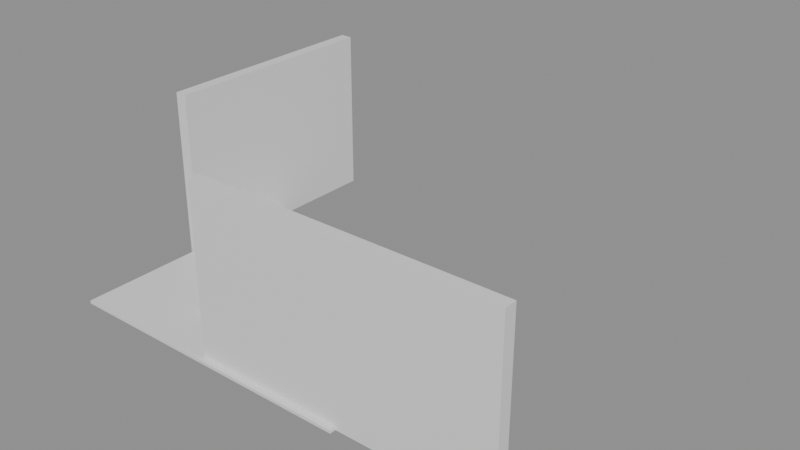 # Source: e0530_after.blend  (saved by Blender 5.2.44; exported with 4.5.12 LTS)
import bpy
from mathutils import Matrix  # noqa: F401  (used for matrix-valued properties, if any)

bpy.ops.wm.read_factory_settings(use_empty=True)
scene = bpy.context.scene
scene.name = 'Scene'

# ---- materials (node trees are filled in below, after node groups)
mat_alfombra = bpy.data.materials.new('Alfombra')
mat_ladrillo = bpy.data.materials.new('Ladrillo')
mat_madera = bpy.data.materials.new('Madera')
mat_tela_gris = bpy.data.materials.new('Tela_Gris')

# ---- material node trees
mat_alfombra.use_nodes = True; mat_alfombra.node_tree.nodes.clear()
_N = mat_alfombra.node_tree.nodes; _L = mat_alfombra.node_tree.links
n0 = _N.new('ShaderNodeBsdfPrincipled'); n0.name = 'Principled BSDF'; n0.location = (-200, 100)
n0.inputs[3].default_value = 1.45
n0.inputs[10].default_value = 0.005
n1 = _N.new('ShaderNodeOutputMaterial'); n1.name = 'Material Output'; n1.location = (200, 100)
_L.new(n0.outputs[0], n1.inputs[0])
n1.is_active_output = True
mat_ladrillo.use_nodes = True; mat_ladrillo.node_tree.nodes.clear()
_N = mat_ladrillo.node_tree.nodes; _L = mat_ladrillo.node_tree.links
n0 = _N.new('ShaderNodeBsdfPrincipled'); n0.name = 'Principled BSDF'; n0.location = (-200, 100)
n0.inputs[3].default_value = 1.45
n0.inputs[10].default_value = 0.005
n1 = _N.new('ShaderNodeOutputMaterial'); n1.name = 'Material Output'; n1.location = (200, 100)
_L.new(n0.outputs[0], n1.inputs[0])
n1.is_active_output = True
mat_madera.use_nodes = True; mat_madera.node_tree.nodes.clear()
_N = mat_madera.node_tree.nodes; _L = mat_madera.node_tree.links
n0 = _N.new('ShaderNodeBsdfPrincipled'); n0.name = 'Principled BSDF'; n0.location = (-200, 100)
n0.inputs[3].default_value = 1.45
n0.inputs[10].default_value = 0.005
n1 = _N.new('ShaderNodeOutputMaterial'); n1.name = 'Material Output'; n1.location = (200, 100)
_L.new(n0.outputs[0], n1.inputs[0])
n1.is_active_output = True
mat_tela_gris.use_nodes = True; mat_tela_gris.node_tree.nodes.clear()
_N = mat_tela_gris.node_tree.nodes; _L = mat_tela_gris.node_tree.links
n0 = _N.new('ShaderNodeBsdfPrincipled'); n0.name = 'Principled BSDF'; n0.location = (-200, 100)
n0.inputs[3].default_value = 1.45
n0.inputs[10].default_value = 0.005
n1 = _N.new('ShaderNodeOutputMaterial'); n1.name = 'Material Output'; n1.location = (200, 100)
_L.new(n0.outputs[0], n1.inputs[0])
n1.is_active_output = True

# ---- meshes
me_piso_salon_mesh = bpy.data.meshes.new('Piso_Salon_mesh')
me_piso_salon_mesh.from_pydata([(0.0, 0.0, 0.0), (5.0, 0.0, 0.0), (5.0, 4.0, 0.0), (0.0, 4.0, 0.0), (0.0, 0.0, 0.05), (5.0, 0.0, 0.05), (5.0, 4.0, 0.05), (0.0, 4.0, 0.05)], [], [(0, 3, 2, 1), (4, 5, 6, 7), (1, 2, 6, 5), (3, 0, 4, 7), (2, 3, 7, 6), (0, 1, 5, 4)])
me_piso_salon_mesh.materials.append(mat_alfombra)
me_piso_salon_mesh.update()
me_muro_fondo_cuerpo_mesh = bpy.data.meshes.new('Muro_Fondo_Cuerpo_mesh')
me_muro_fondo_cuerpo_mesh.from_pydata([(0.0, 0.0, 0.0), (5.0, 0.0, 0.0), (5.0, 0.2, 0.0), (0.0, 0.2, 0.0), (0.0, 0.0, 2.8), (5.0, 0.0, 2.8), (5.0, 0.2, 2.8), (0.0, 0.2, 2.8)], [], [(0, 1, 2, 3), (4, 5, 6, 7), (0, 1, 5, 4), (1, 2, 6, 5), (2, 3, 7, 6), (3, 0, 4, 7)])
me_muro_fondo_cuerpo_mesh.materials.append(mat_ladrillo)
me_muro_fondo_cuerpo_mesh.update()
me_muro_lateral_cuerpo_mesh = bpy.data.meshes.new('Muro_Lateral_Cuerpo_mesh')
me_muro_lateral_cuerpo_mesh.from_pydata([(0.0, 0.0, 0.0), (3.8, 0.0, 0.0), (3.8, 0.2, 0.0), (0.0, 0.2, 0.0), (0.0, 0.0, 2.8), (3.8, 0.0, 2.8), (3.8, 0.2, 2.8), (0.0, 0.2, 2.8)], [], [(0, 1, 2, 3), (4, 5, 6, 7), (0, 1, 5, 4), (1, 2, 6, 5), (2, 3, 7, 6), (3, 0, 4, 7)])
me_muro_lateral_cuerpo_mesh.materials.append(mat_ladrillo)
me_muro_lateral_cuerpo_mesh.update()
me_sofaesquinero_base_mesh = bpy.data.meshes.new('SofaEsquinero_Base_mesh')
me_sofaesquinero_base_mesh.from_pydata([(0.0, 0.0, 0.0), (2.4, 0.0, 0.0), (2.4, 0.9, 0.0), (0.0, 0.9, 0.0), (0.0, 0.0, 0.1), (2.4, 0.0, 0.1), (2.4, 0.9, 0.1), (0.0, 0.9, 0.1)], [], [(0, 1, 2, 3), (4, 5, 6, 7), (0, 1, 5, 4), (1, 2, 6, 5), (2, 3, 7, 6), (3, 0, 4, 7)])
me_sofaesquinero_base_mesh.materials.append(mat_madera)
me_sofaesquinero_base_mesh.update()
me_sofaesquinero_cojin_mesh = bpy.data.meshes.new('SofaEsquinero_Cojin_mesh')
me_sofaesquinero_cojin_mesh.from_pydata([(0.0, 0.0, 0.0), (2.32, 0.0, 0.0), (2.32, 0.82, 0.0), (0.0, 0.82, 0.0), (0.0, 0.0, 0.12), (2.32, 0.0, 0.12), (2.32, 0.82, 0.12), (0.0, 0.82, 0.12)], [], [(0, 1, 2, 3), (4, 5, 6, 7), (0, 1, 5, 4), (1, 2, 6, 5), (2, 3, 7, 6), (3, 0, 4, 7)])
me_sofaesquinero_cojin_mesh.materials.append(mat_tela_gris)
me_sofaesquinero_cojin_mesh.update()
me_sofaesquinero_respaldo_mesh = bpy.data.meshes.new('SofaEsquinero_Respaldo_mesh')
me_sofaesquinero_respaldo_mesh.from_pydata([(0.0, 0.0, 0.0), (2.16, 0.0, 0.0), (2.16, 0.1, 0.0), (0.0, 0.1, 0.0), (0.0, 0.0, 0.4), (2.16, 0.0, 0.4), (2.16, 0.1, 0.4), (0.0, 0.1, 0.4)], [], [(0, 1, 2, 3), (4, 5, 6, 7), (0, 1, 5, 4), (1, 2, 6, 5), (2, 3, 7, 6), (3, 0, 4, 7)])
me_sofaesquinero_respaldo_mesh.materials.append(mat_tela_gris)
me_sofaesquinero_respaldo_mesh.update()
me_sofaesquinero_brazo_izq_mesh = bpy.data.meshes.new('SofaEsquinero_Brazo_Izq_mesh')
me_sofaesquinero_brazo_izq_mesh.from_pydata([(0.0, 0.0, 0.0), (0.12, 0.0, 0.0), (0.12, 0.9, 0.0), (0.0, 0.9, 0.0), (0.0, 0.0, 0.85), (0.12, 0.0, 0.85), (0.12, 0.9, 0.85), (0.0, 0.9, 0.85)], [], [(0, 1, 2, 3), (4, 5, 6, 7), (0, 1, 5, 4), (1, 2, 6, 5), (2, 3, 7, 6), (3, 0, 4, 7)])
me_sofaesquinero_brazo_izq_mesh.materials.append(mat_madera)
me_sofaesquinero_brazo_izq_mesh.update()
me_sofaesquinero_brazo_der_mesh = bpy.data.meshes.new('SofaEsquinero_Brazo_Der_mesh')
me_sofaesquinero_brazo_der_mesh.from_pydata([(0.0, 0.0, 0.0), (0.12, 0.0, 0.0), (0.12, 0.9, 0.0), (0.0, 0.9, 0.0), (0.0, 0.0, 0.85), (0.12, 0.0, 0.85), (0.12, 0.9, 0.85), (0.0, 0.9, 0.85)], [], [(0, 1, 2, 3), (4, 5, 6, 7), (0, 1, 5, 4), (1, 2, 6, 5), (2, 3, 7, 6), (3, 0, 4, 7)])
me_sofaesquinero_brazo_der_mesh.materials.append(mat_madera)
me_sofaesquinero_brazo_der_mesh.update()

# ---- objects
ob_piso_salon_solido = bpy.data.objects.new('Piso_Salon_Solido', me_piso_salon_mesh)
ob_piso_salon = bpy.data.objects.new('Piso_Salon', None)
ob_muro_fondo = bpy.data.objects.new('Muro_Fondo', None)
ob_muro_fondo_cuerpo = bpy.data.objects.new('Muro_Fondo_Cuerpo', me_muro_fondo_cuerpo_mesh)
ob_muro_lateral = bpy.data.objects.new('Muro_Lateral', None)
ob_muro_lateral_cuerpo = bpy.data.objects.new('Muro_Lateral_Cuerpo', me_muro_lateral_cuerpo_mesh)
ob_sofaesquinero = bpy.data.objects.new('SofaEsquinero', None)
ob_sofaesquinero_base = bpy.data.objects.new('SofaEsquinero_Base', me_sofaesquinero_base_mesh)
ob_sofaesquinero_cojin = bpy.data.objects.new('SofaEsquinero_Cojin', me_sofaesquinero_cojin_mesh)
ob_sofaesquinero_respaldo = bpy.data.objects.new('SofaEsquinero_Respaldo', me_sofaesquinero_respaldo_mesh)
ob_sofaesquinero_brazo_izq = bpy.data.objects.new('SofaEsquinero_Brazo_Izq', me_sofaesquinero_brazo_izq_mesh)
ob_sofaesquinero_brazo_der = bpy.data.objects.new('SofaEsquinero_Brazo_Der', me_sofaesquinero_brazo_der_mesh)

# ---- transforms, parenting, visibility, modifiers, constraints
ob_piso_salon_solido.parent = ob_piso_salon
ob_piso_salon_solido.location = (0.0, 0.0, 0.0)
ob_piso_salon.location = (0.0, 0.0, 0.0)
ob_piso_salon.empty_display_type = 'ARROWS'
ob_muro_fondo.location = (2.5, 0.1, 0.0)
ob_muro_fondo.empty_display_type = 'ARROWS'
ob_muro_fondo_cuerpo.parent = ob_muro_fondo
ob_muro_fondo_cuerpo.location = (0.0, 0.0, 0.0)
ob_muro_lateral.location = (0.1, 2.1, 0.0)
ob_muro_lateral.rotation_euler = (0.0, 0.0, 1.571)
ob_muro_lateral.empty_display_type = 'ARROWS'
ob_muro_lateral_cuerpo.parent = ob_muro_lateral
ob_muro_lateral_cuerpo.location = (0.0, 0.0, 0.0)
ob_sofaesquinero.location = (1.5, 1.0, 0.0)
ob_sofaesquinero.empty_display_type = 'ARROWS'
ob_sofaesquinero_base.parent = ob_sofaesquinero
ob_sofaesquinero_base.location = (0.0, 0.0, 0.0)
ob_sofaesquinero_cojin.parent = ob_sofaesquinero
ob_sofaesquinero_cojin.location = (0.02, 0.02, 0.1)
ob_sofaesquinero_respaldo.parent = ob_sofaesquinero
ob_sofaesquinero_respaldo.location = (0.12, 0.8, 0.45)
ob_sofaesquinero_brazo_izq.parent = ob_sofaesquinero
ob_sofaesquinero_brazo_izq.location = (0.0, 0.0, 0.0)
ob_sofaesquinero_brazo_der.parent = ob_sofaesquinero
ob_sofaesquinero_brazo_der.location = (2.28, 0.0, 0.0)

# ---- collection membership
scene.collection.objects.link(ob_piso_salon_solido)
scene.collection.objects.link(ob_piso_salon)
scene.collection.objects.link(ob_muro_fondo)
scene.collection.objects.link(ob_muro_fondo_cuerpo)
scene.collection.objects.link(ob_muro_lateral)
scene.collection.objects.link(ob_muro_lateral_cuerpo)
scene.collection.objects.link(ob_sofaesquinero)
scene.collection.objects.link(ob_sofaesquinero_base)
scene.collection.objects.link(ob_sofaesquinero_cojin)
scene.collection.objects.link(ob_sofaesquinero_respaldo)
scene.collection.objects.link(ob_sofaesquinero_brazo_izq)
scene.collection.objects.link(ob_sofaesquinero_brazo_der)

# ---- scene / render settings (as saved in the file)
scene.frame_start = 1; scene.frame_end = 250; scene.frame_set(1)
scene.render.engine = 'BLENDER_EEVEE_NEXT'
scene.render.bake_bias = 0.0
scene.render.bake_samples = 0
scene.render.compositor_device = 'GPU'
scene.eevee.use_volume_custom_range = False
scene.eevee.fast_gi_thickness_near = 0.1
scene.eevee.fast_gi_thickness_far = 0.0
scene.eevee.ray_tracing_options.screen_trace_thickness = 0.1
bpy.context.view_layer.update()

# ---- added for rendering (the .blend has no active camera and no usable light): camera, sun + grey world if the file has none
cam_auto = bpy.data.cameras.new('AutoCamera')
cam_auto.lens = 50.0
cam_auto.sensor_width = 36.0
cam_auto.clip_end = 1000.0
ob_auto_camera = bpy.data.objects.new('AutoCamera', cam_auto)
scene.collection.objects.link(ob_auto_camera)
ob_auto_camera.location = (12.9712, -8.17543, 8.81696)
ob_auto_camera.rotation_euler = (1.09748, -7.21219e-08, 0.694738)
scene.camera = ob_auto_camera
light_auto_sun = bpy.data.lights.new('AutoSun', 'SUN')
light_auto_sun.energy = 3.0
light_auto_sun.angle = 0.0523599
ob_auto_sun = bpy.data.objects.new('AutoSun', light_auto_sun)
scene.collection.objects.link(ob_auto_sun)
ob_auto_sun.rotation_euler = (0.872665, 0.174533, 0.523599)
if scene.world is None:
    world_auto = bpy.data.worlds.new('AutoWorld')
    world_auto.color = (0.3, 0.3, 0.3)
    scene.world = world_auto
bpy.context.view_layer.update()
